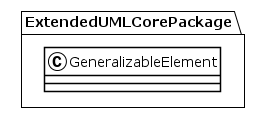

The diagram above was rendered by PlantUML. Its source (embedded in the PNG):
@startuml
!theme plain
package ExtendedUMLCorePackage {
class GeneralizableElement {
}
}
@enduml